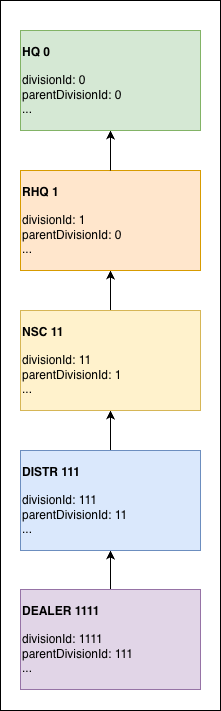

The diagram above was exported from draw.io. Its source (the exported page's mxGraphModel, read from the mxfile embedded in the PNG):
<mxGraphModel dx="1886" dy="788" grid="1" gridSize="10" guides="1" tooltips="1" connect="1" arrows="1" fold="1" page="1" pageScale="1" pageWidth="827" pageHeight="1169" math="0" shadow="0">
  <root>
    <mxCell id="0" />
    <mxCell id="1" parent="0" />
    <mxCell id="2" parent="1" style="rounded=0;whiteSpace=wrap;html=1;" value="" vertex="1">
      <mxGeometry height="710" width="220" x="180" y="480" as="geometry" />
    </mxCell>
    <mxCell id="3" edge="1" parent="1" source="4" style="edgeStyle=orthogonalEdgeStyle;rounded=0;orthogonalLoop=1;jettySize=auto;html=1;exitX=0.5;exitY=1;exitDx=0;exitDy=0;entryX=0.5;entryY=0;entryDx=0;entryDy=0;startArrow=classic;startFill=1;endArrow=none;endFill=0;" target="6">
      <mxGeometry relative="1" as="geometry" />
    </mxCell>
    <mxCell id="4" parent="1" style="rounded=0;whiteSpace=wrap;html=1;align=left;fillColor=#ffe6cc;strokeColor=#d79b00;" value="&lt;div style=&quot;&quot;&gt;&lt;b&gt;RHQ 1&lt;/b&gt;&lt;/div&gt;&lt;div&gt;&lt;br&gt;&lt;/div&gt;divisionId: 1&lt;div&gt;parentDivisionId: 0&lt;/div&gt;&lt;div&gt;&lt;span style=&quot;background-color: transparent; color: light-dark(rgb(0, 0, 0), rgb(255, 255, 255));&quot;&gt;...&lt;/span&gt;&lt;/div&gt;" vertex="1">
      <mxGeometry height="100" width="180" x="200" y="650" as="geometry" />
    </mxCell>
    <mxCell id="5" edge="1" parent="1" source="6" style="edgeStyle=orthogonalEdgeStyle;rounded=0;orthogonalLoop=1;jettySize=auto;html=1;exitX=0.5;exitY=1;exitDx=0;exitDy=0;entryX=0.5;entryY=0;entryDx=0;entryDy=0;startArrow=classic;startFill=1;endArrow=none;endFill=0;" target="8">
      <mxGeometry relative="1" as="geometry" />
    </mxCell>
    <mxCell id="6" parent="1" style="rounded=0;whiteSpace=wrap;html=1;align=left;fillColor=#fff2cc;strokeColor=#d6b656;" value="&lt;div style=&quot;&quot;&gt;&lt;b&gt;NSC 11&lt;/b&gt;&lt;/div&gt;&lt;div&gt;&lt;br&gt;&lt;/div&gt;divisionId: 11&lt;div&gt;parentDivisionId: 1&lt;/div&gt;&lt;div&gt;&lt;span style=&quot;background-color: transparent; color: light-dark(rgb(0, 0, 0), rgb(255, 255, 255));&quot;&gt;...&lt;/span&gt;&lt;/div&gt;" vertex="1">
      <mxGeometry height="100" width="180" x="200" y="790" as="geometry" />
    </mxCell>
    <mxCell id="7" edge="1" parent="1" source="8" style="edgeStyle=orthogonalEdgeStyle;rounded=0;orthogonalLoop=1;jettySize=auto;html=1;exitX=0.5;exitY=1;exitDx=0;exitDy=0;startArrow=classic;startFill=1;endArrow=none;endFill=0;" target="9">
      <mxGeometry relative="1" as="geometry" />
    </mxCell>
    <mxCell id="8" parent="1" style="rounded=0;whiteSpace=wrap;html=1;align=left;fillColor=#dae8fc;strokeColor=#6c8ebf;" value="&lt;div style=&quot;&quot;&gt;&lt;b&gt;DISTR 111&lt;/b&gt;&lt;/div&gt;&lt;div style=&quot;&quot;&gt;&lt;b&gt;&lt;br&gt;&lt;/b&gt;&lt;/div&gt;divisionId: 111&lt;div&gt;parentDivisionId: 11&lt;/div&gt;&lt;div&gt;&lt;span style=&quot;background-color: transparent; color: light-dark(rgb(0, 0, 0), rgb(255, 255, 255));&quot;&gt;...&lt;/span&gt;&lt;/div&gt;" vertex="1">
      <mxGeometry height="100" width="180" x="200" y="930" as="geometry" />
    </mxCell>
    <mxCell id="9" parent="1" style="rounded=0;whiteSpace=wrap;html=1;align=left;fillColor=#e1d5e7;strokeColor=#9673a6;" value="&lt;div style=&quot;&quot;&gt;&lt;b&gt;DEALER 1111&lt;/b&gt;&lt;/div&gt;&lt;div style=&quot;&quot;&gt;&lt;b&gt;&lt;br&gt;&lt;/b&gt;&lt;/div&gt;divisionId: 1111&lt;div&gt;parentDivisionId: 111&lt;/div&gt;&lt;div&gt;&lt;span style=&quot;background-color: transparent; color: light-dark(rgb(0, 0, 0), rgb(255, 255, 255));&quot;&gt;...&lt;/span&gt;&lt;/div&gt;" vertex="1">
      <mxGeometry height="100" width="180" x="200" y="1069" as="geometry" />
    </mxCell>
    <mxCell id="10" edge="1" parent="1" source="11" style="edgeStyle=orthogonalEdgeStyle;rounded=0;orthogonalLoop=1;jettySize=auto;html=1;exitX=0.5;exitY=1;exitDx=0;exitDy=0;startArrow=classic;startFill=1;endArrow=none;endFill=0;" target="4">
      <mxGeometry relative="1" as="geometry" />
    </mxCell>
    <mxCell id="11" parent="1" style="rounded=0;whiteSpace=wrap;html=1;align=left;fillColor=#d5e8d4;strokeColor=#82b366;" value="&lt;div style=&quot;&quot;&gt;&lt;b&gt;HQ 0&lt;/b&gt;&lt;/div&gt;&lt;div&gt;&lt;br&gt;&lt;/div&gt;divisionId: 0&lt;div&gt;parentDivisionId: 0&lt;/div&gt;&lt;div&gt;...&lt;/div&gt;" vertex="1">
      <mxGeometry height="100" width="180" x="200" y="510" as="geometry" />
    </mxCell>
  </root>
</mxGraphModel>